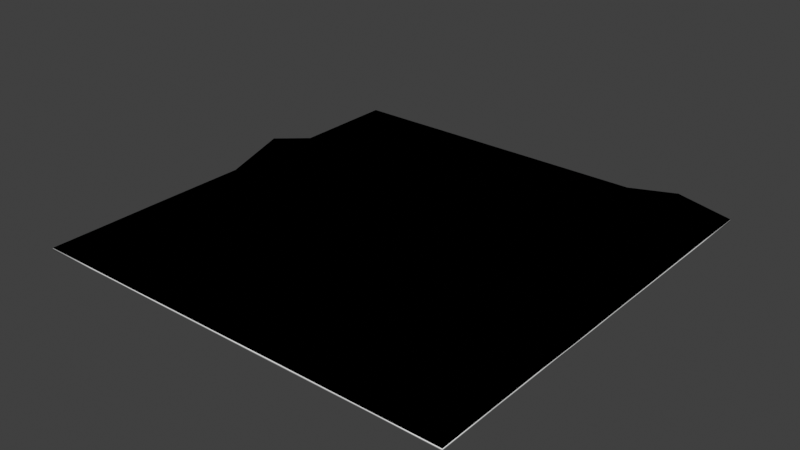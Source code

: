 # Source: Plane_ground.blend  (saved by Blender 3.4.6; exported with 4.5.12 LTS)
import bpy
from mathutils import Matrix  # noqa: F401  (used for matrix-valued properties, if any)

bpy.ops.wm.read_factory_settings(use_empty=True)
scene = bpy.context.scene
scene.name = 'Scene'

# ---- collections
col_collection = bpy.data.collections.new('Collection'); scene.collection.children.link(col_collection)

# ---- materials (node trees are filled in below, after node groups)
mat_material_001 = bpy.data.materials.new('Material.001')
mat_material_001.use_transparent_shadow = False
mat_material_002 = bpy.data.materials.new('Material.002')
mat_material_002.use_backface_culling = True
mat_material_002.use_transparent_shadow = False

# ---- material node trees
mat_material_001.use_nodes = True; mat_material_001.node_tree.nodes.clear()
_N = mat_material_001.node_tree.nodes; _L = mat_material_001.node_tree.links
n0 = _N.new('ShaderNodeBsdfPrincipled'); n0.name = 'Principled BSDF'; n0.location = (10, 300)
n0.distribution = 'GGX'
n0.subsurface_method = 'RANDOM_WALK_SKIN'
n0.inputs[3].default_value = 1.45
n0.inputs[27].default_value = (0.0, 0.0, 0.0, 1.0)
n0.inputs[28].default_value = 1.0
n1 = _N.new('ShaderNodeOutputMaterial'); n1.name = 'Material Output'; n1.location = (300, 300)
_L.new(n0.outputs[0], n1.inputs[0])
n1.is_active_output = True
mat_material_002.use_nodes = True; mat_material_002.node_tree.nodes.clear()
_N = mat_material_002.node_tree.nodes; _L = mat_material_002.node_tree.links
n0 = _N.new('ShaderNodeOutputMaterial'); n0.name = 'Material Output'; n0.location = (300, 300)
n1 = _N.new('ShaderNodeBsdfDiffuse'); n1.name = 'Diffuse BSDF'; n1.location = (10, 300)
n1.inputs[0].default_value = (0.0, 0.0, 0.0, 1.0)
n1.inputs[1].default_value = 0.5
_L.new(n1.outputs[0], n0.inputs[0])
n0.is_active_output = True

# ---- world
world_world = bpy.data.worlds.new('World'); scene.world = world_world
world_world.use_nodes = True; world_world.node_tree.nodes.clear()
_N = world_world.node_tree.nodes; _L = world_world.node_tree.links
n0 = _N.new('ShaderNodeOutputWorld'); n0.name = 'World Output'; n0.location = (300, 300)
n1 = _N.new('ShaderNodeBackground'); n1.name = 'Background'; n1.location = (10, 300)
n1.inputs[0].default_value = (0.05088, 0.05088, 0.05088, 1.0)
_L.new(n1.outputs[0], n0.inputs[0])
n0.is_active_output = True
world_world.color = (0.05088, 0.05088, 0.05088)
world_world.use_sun_shadow = False
world_world.sun_shadow_jitter_overblur = 0.0

# ---- meshes
me_plane = bpy.data.meshes.new('Plane')
me_plane.from_pydata([(-1.0, -1.0, 0.0), (1.0, -1.0, 0.0), (-1.0, 1.0, 0.0), (1.0, 1.0, 0.0), (-1.0, 0.0, 0.0), (1.0, 0.0, 0.0), (-1.0, -0.4789, 0.0), (1.0, -0.4789, 0.0), (1.0, 0.5, 0.0), (-1.0, 0.5, 0.0), (1.0, 0.75, 0.0), (-1.0, 0.75, 0.0), (-1.0, 0.2525, 0.07861), (1.0, 0.2525, 0.0), (1.0, -0.2395, 0.0), (-1.0, -0.2395, 0.0), (-1.0, -0.7395, 0.0), (1.0, -0.7395, 0.0), (0.004739, -1.0, 0.0), (0.004739, 1.0, 0.0), (0.004739, 0.0, 0.046), (0.004739, -0.4789, 0.0), (0.004739, 0.5, 0.05443), (0.004739, 0.75, 0.03261), (0.004739, 0.2525, 0.0), (0.004739, -0.2395, 0.0), (0.004739, -0.7395, 0.0), (-0.4976, 1.0, 0.0), (-0.4976, 0.0, 0.0), (-0.4976, -0.4789, 0.03261), (-0.4976, 0.5, 0.0), (-0.4976, 0.75, 0.046), (-0.4976, 0.2525, 0.046), (-0.4976, -0.2395, 0.03261), (-0.4976, -0.7395, 0.046), (-0.4976, -1.0, 0.0), (0.5024, -1.0, 0.0), (0.5024, 1.0, 0.0), (0.5024, 0.0, 0.08704), (0.5024, -0.4789, 0.03261), (0.5024, 0.5, 0.05443), (0.5024, 0.75, 0.0), (0.5024, 0.2525, 0.05443), (0.5024, -0.2395, 0.0), (0.5024, -0.7395, 0.0), (0.2536, 1.0, 0.0), (0.2536, 0.0, 0.0), (0.2536, -0.4789, 0.046), (0.2536, 0.5, 0.0), (0.2536, 0.75, 0.0), (0.2536, 0.2525, 0.0), (0.2536, -0.2395, 0.05443), (0.2536, -0.7395, 0.0), (0.2536, -1.0, 0.0), (0.7512, -1.0, 0.0), (0.7512, 1.0, 0.046), (0.7512, 0.0, 0.0), (0.7512, -0.4789, 0.0), (0.7512, 0.5, 0.03261), (0.7512, 0.75, 0.0), (0.7512, 0.2525, 0.05443), (0.7512, -0.2395, 0.05443), (0.7512, -0.7395, 0.0), (-0.2464, -1.0, 0.0), (-0.2464, 1.0, 0.0), (-0.2464, 0.0, 0.05443), (-0.2464, -0.4789, 0.03261), (-0.2464, 0.5, 0.05443), (-0.2464, 0.75, 0.0), (-0.2464, 0.2525, 0.0), (-0.2464, -0.2395, 0.05443), (-0.2464, -0.7395, 0.0), (-0.7488, 1.0, 0.0), (-0.7488, 0.0, 0.03261), (-0.7488, -0.4789, 0.03261), (-0.7488, 0.5, 0.0), (-0.7488, 0.75, 0.0), (-0.7488, 0.2525, 0.0), (-0.7488, -0.2395, 0.0), (-0.7488, -0.7395, 0.0), (-0.7488, -1.0, 0.0), (0.8756, -0.8697, 0.046), (0.6268, -0.8697, 0.03261), (0.8756, -0.6092, 0.0), (0.6268, -0.6092, 0.03261), (0.378, -0.8697, 0.0), (0.8756, -0.3592, 0.0), (0.8756, -0.1197, 0.05443), (0.378, -0.6092, 0.0), (0.6268, -0.3592, 0.05443), (0.1291, -0.8697, 0.0), (-0.1209, -0.8697, 0.03261), (0.6268, -0.1197, 0.046), (0.378, -0.3592, 0.0), (0.1291, -0.6092, 0.03261), (0.8756, 0.1263, 0.0), (0.8756, 0.3763, 0.0), (-0.372, -0.8697, 0.0), (0.1291, -0.3592, 0.046), (0.6268, 0.1263, 0.03261), (-0.1209, -0.6092, 0.0), (0.378, -0.1197, 0.05443), (0.378, 0.1263, 0.046), (-0.1209, -0.3592, 0.0), (-0.6232, -0.8697, 0.03261), (0.8756, 0.625, 0.0), (0.6268, 0.3763, 0.03261), (0.1291, -0.1197, 0.03261), (-0.372, -0.6092, 0.0), (0.8756, 0.875, 0.0), (-0.6232, -0.6092, 0.046), (0.378, 0.3763, 0.0), (-0.372, -0.3592, 0.0), (0.1291, 0.1263, 0.0), (0.6268, 0.625, 0.0), (-0.8744, -0.8697, 0.0), (-0.1209, -0.1197, 0.0), (-0.372, -0.1197, 0.0), (-0.1209, 0.1263, 0.0), (-0.8744, -0.6092, 0.0), (-0.6232, -0.3592, 0.05443), (0.6268, 0.875, 0.0), (0.378, 0.625, 0.05443), (0.1291, 0.3763, 0.03261), (0.378, 0.875, 0.03261), (0.1291, 0.625, 0.046), (-0.6232, -0.1197, 0.0), (-0.372, 0.1263, 0.0), (-0.1209, 0.3763, 0.0), (-0.8744, -0.3592, 0.046), (-0.6232, 0.1263, 0.0), (-0.1209, 0.625, 0.05443), (0.1291, 0.875, 0.0), (-0.372, 0.3763, 0.0), (-0.8744, -0.1197, 0.0), (-0.1209, 0.875, 0.0), (-0.6232, 0.3763, 0.03261), (-0.8744, 0.1263, 0.0), (-0.372, 0.625, 0.0), (-0.8744, 0.3763, 0.0), (-0.6232, 0.625, 0.0), (-0.372, 0.875, 0.0), (-0.6232, 0.875, 0.0), (-0.8744, 0.625, 0.0), (-0.8744, 0.875, 0.0)], [], [(59, 109, 55), (61, 14, 87), (62, 17, 83), (60, 13, 96), (58, 105, 59), (56, 95, 60), (57, 86, 61), (54, 1, 81), (63, 18, 91), (66, 103, 70), (65, 20, 118), (67, 131, 68), (69, 128, 67), (71, 100, 66), (70, 116, 65), (68, 135, 64), (76, 31, 142), (78, 126, 73), (79, 34, 110), (77, 136, 75), (75, 140, 76), (73, 130, 77), (74, 120, 78), (80, 35, 104), (53, 36, 85), (47, 93, 51), (46, 38, 102), (48, 40, 122), (50, 111, 48), (52, 88, 47), (51, 101, 46), (49, 124, 45), (23, 49, 132), (25, 51, 107), (26, 52, 94), (24, 50, 123), (22, 125, 23), (20, 113, 24), (21, 98, 25), (18, 53, 90), (36, 54, 82), (39, 89, 43), (38, 99, 42), (40, 114, 41), (42, 60, 106), (44, 62, 84), (43, 61, 92), (41, 59, 121), (31, 141, 27), (33, 117, 28), (34, 108, 29), (32, 133, 30), (30, 67, 138), (28, 65, 127), (29, 66, 112), (35, 63, 97), (0, 80, 115), (6, 129, 15), (4, 137, 12), (9, 143, 11), (12, 77, 139), (16, 79, 119), (15, 78, 134), (11, 76, 144), (16, 115, 79), (79, 104, 34), (6, 119, 74), (15, 129, 78), (34, 97, 71), (74, 110, 29), (29, 108, 66), (4, 134, 73), (71, 91, 26), (78, 120, 33), (66, 100, 21), (33, 112, 70), (73, 126, 28), (12, 137, 77), (26, 90, 52), (70, 103, 25), (9, 139, 75), (21, 94, 47), (52, 85, 44), (77, 130, 32), (28, 117, 65), (32, 127, 69), (44, 82, 62), (65, 116, 20), (25, 98, 51), (11, 143, 76), (47, 88, 39), (75, 136, 30), (20, 107, 46), (76, 140, 31), (69, 118, 24), (30, 133, 67), (62, 81, 17), (39, 84, 57), (51, 93, 43), (2, 144, 72), (72, 142, 27), (46, 101, 38), (24, 113, 50), (43, 89, 61), (31, 138, 68), (67, 128, 22), (57, 83, 7), (50, 102, 42), (61, 86, 14), (27, 141, 64), (68, 131, 23), (22, 123, 48), (38, 92, 56), (48, 111, 40), (56, 87, 5), (42, 99, 60), (64, 135, 19), (23, 125, 49), (49, 122, 41), (40, 106, 58), (19, 132, 45), (60, 95, 13), (41, 114, 59), (58, 96, 8), (45, 124, 37), (37, 121, 55), (59, 105, 10), (55, 109, 3), (81, 62, 54), (17, 81, 1), (82, 44, 36), (83, 57, 62), (7, 83, 17), (62, 82, 54), (85, 52, 53), (86, 57, 7), (57, 84, 62), (14, 86, 7), (84, 39, 44), (44, 85, 36), (39, 88, 44), (5, 87, 14), (89, 39, 57), (52, 90, 53), (87, 56, 61), (90, 26, 18), (88, 52, 44), (61, 89, 57), (26, 91, 18), (13, 95, 5), (91, 71, 63), (94, 21, 26), (43, 93, 39), (56, 92, 61), (47, 94, 52), (93, 47, 39), (95, 56, 5), (92, 38, 43), (97, 34, 35), (38, 101, 43), (101, 51, 43), (71, 97, 63), (98, 21, 47), (96, 58, 60), (60, 99, 56), (21, 100, 26), (99, 38, 56), (100, 71, 26), (51, 98, 47), (8, 96, 13), (34, 104, 35), (107, 20, 25), (105, 58, 8), (25, 103, 21), (10, 105, 8), (102, 50, 46), (42, 102, 38), (66, 108, 71), (106, 40, 42), (103, 66, 21), (108, 34, 71), (58, 106, 60), (46, 107, 51), (104, 79, 80), (50, 113, 46), (29, 110, 34), (113, 20, 46), (70, 112, 66), (114, 40, 58), (59, 114, 58), (116, 70, 25), (110, 74, 79), (20, 116, 25), (79, 115, 80), (111, 50, 42), (40, 111, 42), (109, 59, 10), (112, 33, 29), (115, 16, 0), (3, 109, 10), (122, 49, 48), (123, 22, 24), (33, 120, 29), (41, 122, 40), (121, 37, 41), (117, 33, 70), (118, 69, 65), (120, 74, 29), (119, 6, 16), (74, 119, 79), (48, 123, 50), (65, 117, 70), (55, 121, 59), (24, 118, 20), (78, 129, 74), (124, 49, 41), (69, 127, 65), (37, 124, 41), (127, 32, 28), (128, 69, 24), (129, 6, 74), (22, 128, 24), (125, 22, 48), (28, 126, 33), (49, 125, 48), (126, 78, 33), (23, 131, 22), (32, 130, 28), (67, 133, 69), (133, 32, 69), (130, 73, 28), (131, 67, 22), (73, 134, 78), (132, 19, 23), (134, 4, 15), (45, 132, 49), (68, 138, 67), (77, 137, 73), (135, 68, 23), (137, 4, 73), (30, 136, 32), (138, 31, 30), (19, 135, 23), (136, 77, 32), (31, 140, 30), (139, 9, 12), (140, 75, 30), (75, 139, 77), (141, 31, 68), (64, 141, 68), (142, 72, 76), (27, 142, 31), (143, 9, 75), (76, 143, 75), (72, 144, 76), (144, 2, 11)])
me_plane.polygons.foreach_set('use_smooth', [True] * 256)
_uv = me_plane.uv_layers.new(name='UVMap')
_uv.uv.foreach_set('vector', [0.8756, 0.875, 0.9378, 0.9375, 0.8756, 1.0, 0.8756, 0.3803, 1.0, 0.3803, 0.9378, 0.4401, 0.8756, 0.1303, 1.0, 0.1303, 0.9378, 0.1954, 0.8756, 0.6263, 1.0, 0.6263, 0.9378, 0.6881, 0.8756, 0.75, 0.9378, 0.8125, 0.8756, 0.875, 0.8756, 0.5, 0.9378, 0.5631, 0.8756, 0.6263, 0.8756, 0.2605, 0.9378, 0.3204, 0.8756, 0.3803, 0.8756, 0.0, 1.0, 0.0, 0.9378, 0.06513, 0.3768, 0.0, 0.5024, 0.0, 0.4396, 0.06513, 0.3768, 0.2605, 0.4396, 0.3204, 0.3768, 0.3803, 0.3768, 0.5, 0.5024, 0.5, 0.4396, 0.5631, 0.3768, 0.75, 0.4396, 0.8125, 0.3768, 0.875, 0.3768, 0.6263, 0.4396, 0.6881, 0.3768, 0.75, 0.3768, 0.1303, 0.4396, 0.1954, 0.3768, 0.2605, 0.3768, 0.3803, 0.4396, 0.4401, 0.3768, 0.5, 0.3768, 0.875, 0.4396, 0.9375, 0.3768, 1.0, 0.1256, 0.875, 0.2512, 0.875, 0.1884, 0.9375, 0.1256, 0.3803, 0.1884, 0.4401, 0.1256, 0.5, 0.1256, 0.1303, 0.2512, 0.1303, 0.1884, 0.1954, 0.1256, 0.6263, 0.1884, 0.6881, 0.1256, 0.75, 0.1256, 0.75, 0.1884, 0.8125, 0.1256, 0.875, 0.1256, 0.5, 0.1884, 0.5631, 0.1256, 0.6263, 0.1256, 0.2605, 0.1884, 0.3204, 0.1256, 0.3803, 0.1256, 0.0, 0.2512, 0.0, 0.1884, 0.06513, 0.6268, 0.0, 0.7512, 0.0, 0.689, 0.06513, 0.6268, 0.2605, 0.689, 0.3204, 0.6268, 0.3803, 0.6268, 0.5, 0.7512, 0.5, 0.689, 0.5631, 0.6268, 0.75, 0.7512, 0.75, 0.689, 0.8125, 0.6268, 0.6263, 0.689, 0.6881, 0.6268, 0.75, 0.6268, 0.1303, 0.689, 0.1954, 0.6268, 0.2605, 0.6268, 0.3803, 0.689, 0.4401, 0.6268, 0.5, 0.6268, 0.875, 0.689, 0.9375, 0.6268, 1.0, 0.5024, 0.875, 0.6268, 0.875, 0.5646, 0.9375, 0.5024, 0.3803, 0.6268, 0.3803, 0.5646, 0.4401, 0.5024, 0.1303, 0.6268, 0.1303, 0.5646, 0.1954, 0.5024, 0.6263, 0.6268, 0.6263, 0.5646, 0.6881, 0.5024, 0.75, 0.5646, 0.8125, 0.5024, 0.875, 0.5024, 0.5, 0.5646, 0.5631, 0.5024, 0.6263, 0.5024, 0.2605, 0.5646, 0.3204, 0.5024, 0.3803, 0.5024, 0.0, 0.6268, 0.0, 0.5646, 0.06513, 0.7512, 0.0, 0.8756, 0.0, 0.8134, 0.06513, 0.7512, 0.2605, 0.8134, 0.3204, 0.7512, 0.3803, 0.7512, 0.5, 0.8134, 0.5631, 0.7512, 0.6263, 0.7512, 0.75, 0.8134, 0.8125, 0.7512, 0.875, 0.7512, 0.6263, 0.8756, 0.6263, 0.8134, 0.6881, 0.7512, 0.1303, 0.8756, 0.1303, 0.8134, 0.1954, 0.7512, 0.3803, 0.8756, 0.3803, 0.8134, 0.4401, 0.7512, 0.875, 0.8756, 0.875, 0.8134, 0.9375, 0.2512, 0.875, 0.314, 0.9375, 0.2512, 1.0, 0.2512, 0.3803, 0.314, 0.4401, 0.2512, 0.5, 0.2512, 0.1303, 0.314, 0.1954, 0.2512, 0.2605, 0.2512, 0.6263, 0.314, 0.6881, 0.2512, 0.75, 0.2512, 0.75, 0.3768, 0.75, 0.314, 0.8125, 0.2512, 0.5, 0.3768, 0.5, 0.314, 0.5631, 0.2512, 0.2605, 0.3768, 0.2605, 0.314, 0.3204, 0.2512, 0.0, 0.3768, 0.0, 0.314, 0.06513, 0.0, 0.0, 0.1256, 0.0, 0.0628, 0.06513, 0.0, 0.2605, 0.0628, 0.3204, 0.0, 0.3803, 0.0, 0.5, 0.0628, 0.5631, 0.0, 0.6263, 0.0, 0.75, 0.0628, 0.8125, 0.0, 0.875, 0.0, 0.6263, 0.1256, 0.6263, 0.0628, 0.6881, 0.0, 0.1303, 0.1256, 0.1303, 0.0628, 0.1954, 0.0, 0.3803, 0.1256, 0.3803, 0.0628, 0.4401, 0.0, 0.875, 0.1256, 0.875, 0.0628, 0.9375, 0.0, 0.1303, 0.0628, 0.06513, 0.1256, 0.1303, 0.1256, 0.1303, 0.1884, 0.06513, 0.2512, 0.1303, 0.0, 0.2605, 0.0628, 0.1954, 0.1256, 0.2605, 0.0, 0.3803, 0.0628, 0.3204, 0.1256, 0.3803, 0.2512, 0.1303, 0.314, 0.06513, 0.3768, 0.1303, 0.1256, 0.2605, 0.1884, 0.1954, 0.2512, 0.2605, 0.2512, 0.2605, 0.314, 0.1954, 0.3768, 0.2605, 0.0, 0.5, 0.0628, 0.4401, 0.1256, 0.5, 0.3768, 0.1303, 0.4396, 0.06513, 0.5024, 0.1303, 0.1256, 0.3803, 0.1884, 0.3204, 0.2512, 0.3803, 0.3768, 0.2605, 0.4396, 0.1954, 0.5024, 0.2605, 0.2512, 0.3803, 0.314, 0.3204, 0.3768, 0.3803, 0.1256, 0.5, 0.1884, 0.4401, 0.2512, 0.5, 0.0, 0.6263, 0.0628, 0.5631, 0.1256, 0.6263, 0.5024, 0.1303, 0.5646, 0.06513, 0.6268, 0.1303, 0.3768, 0.3803, 0.4396, 0.3204, 0.5024, 0.3803, 0.0, 0.75, 0.0628, 0.6881, 0.1256, 0.75, 0.5024, 0.2605, 0.5646, 0.1954, 0.6268, 0.2605, 0.6268, 0.1303, 0.689, 0.06513, 0.7512, 0.1303, 0.1256, 0.6263, 0.1884, 0.5631, 0.2512, 0.6263, 0.2512, 0.5, 0.314, 0.4401, 0.3768, 0.5, 0.2512, 0.6263, 0.314, 0.5631, 0.3768, 0.6263, 0.7512, 0.1303, 0.8134, 0.06513, 0.8756, 0.1303, 0.3768, 0.5, 0.4396, 0.4401, 0.5024, 0.5, 0.5024, 0.3803, 0.5646, 0.3204, 0.6268, 0.3803, 0.0, 0.875, 0.0628, 0.8125, 0.1256, 0.875, 0.6268, 0.2605, 0.689, 0.1954, 0.7512, 0.2605, 0.1256, 0.75, 0.1884, 0.6881, 0.2512, 0.75, 0.5024, 0.5, 0.5646, 0.4401, 0.6268, 0.5, 0.1256, 0.875, 0.1884, 0.8125, 0.2512, 0.875, 0.3768, 0.6263, 0.4396, 0.5631, 0.5024, 0.6263, 0.2512, 0.75, 0.314, 0.6881, 0.3768, 0.75, 0.8756, 0.1303, 0.9378, 0.06513, 1.0, 0.1303, 0.7512, 0.2605, 0.8134, 0.1954, 0.8756, 0.2605, 0.6268, 0.3803, 0.689, 0.3204, 0.7512, 0.3803, 0.0, 1.0, 0.0628, 0.9375, 0.1256, 1.0, 0.1256, 1.0, 0.1884, 0.9375, 0.2512, 1.0, 0.6268, 0.5, 0.689, 0.4401, 0.7512, 0.5, 0.5024, 0.6263, 0.5646, 0.5631, 0.6268, 0.6263, 0.7512, 0.3803, 0.8134, 0.3204, 0.8756, 0.3803, 0.2512, 0.875, 0.314, 0.8125, 0.3768, 0.875, 0.3768, 0.75, 0.4396, 0.6881, 0.5024, 0.75, 0.8756, 0.2605, 0.9378, 0.1954, 1.0, 0.2605, 0.6268, 0.6263, 0.689, 0.5631, 0.7512, 0.6263, 0.8756, 0.3803, 0.9378, 0.3204, 1.0, 0.3803, 0.2512, 1.0, 0.314, 0.9375, 0.3768, 1.0, 0.3768, 0.875, 0.4396, 0.8125, 0.5024, 0.875, 0.5024, 0.75, 0.5646, 0.6881, 0.6268, 0.75, 0.7512, 0.5, 0.8134, 0.4401, 0.8756, 0.5, 0.6268, 0.75, 0.689, 0.6881, 0.7512, 0.75, 0.8756, 0.5, 0.9378, 0.4401, 1.0, 0.5, 0.7512, 0.6263, 0.8134, 0.5631, 0.8756, 0.6263, 0.3768, 1.0, 0.4396, 0.9375, 0.5024, 1.0, 0.5024, 0.875, 0.5646, 0.8125, 0.6268, 0.875, 0.6268, 0.875, 0.689, 0.8125, 0.7512, 0.875, 0.7512, 0.75, 0.8134, 0.6881, 0.8756, 0.75, 0.5024, 1.0, 0.5646, 0.9375, 0.6268, 1.0, 0.8756, 0.6263, 0.9378, 0.5631, 1.0, 0.6263, 0.7512, 0.875, 0.8134, 0.8125, 0.8756, 0.875, 0.8756, 0.75, 0.9378, 0.6881, 1.0, 0.75, 0.6268, 1.0, 0.689, 0.9375, 0.7512, 1.0, 0.7512, 1.0, 0.8134, 0.9375, 0.8756, 1.0, 0.8756, 0.875, 0.9378, 0.8125, 1.0, 0.875, 0.8756, 1.0, 0.9378, 0.9375, 1.0, 1.0, 0.9378, 0.06513, 0.8756, 0.1303, 0.8756, 0.0, 1.0, 0.1303, 0.9378, 0.06513, 1.0, 0.0, 0.8134, 0.06513, 0.7512, 0.1303, 0.7512, 0.0, 0.9378, 0.1954, 0.8756, 0.2605, 0.8756, 0.1303, 1.0, 0.2605, 0.9378, 0.1954, 1.0, 0.1303, 0.8756, 0.1303, 0.8134, 0.06513, 0.8756, 0.0, 0.689, 0.06513, 0.6268, 0.1303, 0.6268, 0.0, 0.9378, 0.3204, 0.8756, 0.2605, 1.0, 0.2605, 0.8756, 0.2605, 0.8134, 0.1954, 0.8756, 0.1303, 1.0, 0.3803, 0.9378, 0.3204, 1.0, 0.2605, 0.8134, 0.1954, 0.7512, 0.2605, 0.7512, 0.1303, 0.7512, 0.1303, 0.689, 0.06513, 0.7512, 0.0, 0.7512, 0.2605, 0.689, 0.1954, 0.7512, 0.1303, 1.0, 0.5, 0.9378, 0.4401, 1.0, 0.3803, 0.8134, 0.3204, 0.7512, 0.2605, 0.8756, 0.2605, 0.6268, 0.1303, 0.5646, 0.06513, 0.6268, 0.0, 0.9378, 0.4401, 0.8756, 0.5, 0.8756, 0.3803, 0.5646, 0.06513, 0.5024, 0.1303, 0.5024, 0.0, 0.689, 0.1954, 0.6268, 0.1303, 0.7512, 0.1303, 0.8756, 0.3803, 0.8134, 0.3204, 0.8756, 0.2605, 0.5024, 0.1303, 0.4396, 0.06513, 0.5024, 0.0, 1.0, 0.6263, 0.9378, 0.5631, 1.0, 0.5, 0.4396, 0.06513, 0.3768, 0.1303, 0.3768, 0.0, 0.5646, 0.1954, 0.5024, 0.2605, 0.5024, 0.1303, 0.7512, 0.3803, 0.689, 0.3204, 0.7512, 0.2605, 0.8756, 0.5, 0.8134, 0.4401, 0.8756, 0.3803, 0.6268, 0.2605, 0.5646, 0.1954, 0.6268, 0.1303, 0.689, 0.3204, 0.6268, 0.2605, 0.7512, 0.2605, 0.9378, 0.5631, 0.8756, 0.5, 1.0, 0.5, 0.8134, 0.4401, 0.7512, 0.5, 0.7512, 0.3803, 0.314, 0.06513, 0.2512, 0.1303, 0.2512, 0.0, 0.7512, 0.5, 0.689, 0.4401, 0.7512, 0.3803, 0.689, 0.4401, 0.6268, 0.3803, 0.7512, 0.3803, 0.3768, 0.1303, 0.314, 0.06513, 0.3768, 0.0, 0.5646, 0.3204, 0.5024, 0.2605, 0.6268, 0.2605, 0.9378, 0.6881, 0.8756, 0.75, 0.8756, 0.6263, 0.8756, 0.6263, 0.8134, 0.5631, 0.8756, 0.5, 0.5024, 0.2605, 0.4396, 0.1954, 0.5024, 0.1303, 0.8134, 0.5631, 0.7512, 0.5, 0.8756, 0.5, 0.4396, 0.1954, 0.3768, 0.1303, 0.5024, 0.1303, 0.6268, 0.3803, 0.5646, 0.3204, 0.6268, 0.2605, 1.0, 0.75, 0.9378, 0.6881, 1.0, 0.6263, 0.2512, 0.1303, 0.1884, 0.06513, 0.2512, 0.0, 0.5646, 0.4401, 0.5024, 0.5, 0.5024, 0.3803, 0.9378, 0.8125, 0.8756, 0.75, 1.0, 0.75, 0.5024, 0.3803, 0.4396, 0.3204, 0.5024, 0.2605, 1.0, 0.875, 0.9378, 0.8125, 1.0, 0.75, 0.689, 0.5631, 0.6268, 0.6263, 0.6268, 0.5, 0.7512, 0.6263, 0.689, 0.5631, 0.7512, 0.5, 0.3768, 0.2605, 0.314, 0.1954, 0.3768, 0.1303, 0.8134, 0.6881, 0.7512, 0.75, 0.7512, 0.6263, 0.4396, 0.3204, 0.3768, 0.2605, 0.5024, 0.2605, 0.314, 0.1954, 0.2512, 0.1303, 0.3768, 0.1303, 0.8756, 0.75, 0.8134, 0.6881, 0.8756, 0.6263, 0.6268, 0.5, 0.5646, 0.4401, 0.6268, 0.3803, 0.1884, 0.06513, 0.1256, 0.1303, 0.1256, 0.0, 0.6268, 0.6263, 0.5646, 0.5631, 0.6268, 0.5, 0.2512, 0.2605, 0.1884, 0.1954, 0.2512, 0.1303, 0.5646, 0.5631, 0.5024, 0.5, 0.6268, 0.5, 0.3768, 0.3803, 0.314, 0.3204, 0.3768, 0.2605, 0.8134, 0.8125, 0.7512, 0.75, 0.8756, 0.75, 0.8756, 0.875, 0.8134, 0.8125, 0.8756, 0.75, 0.4396, 0.4401, 0.3768, 0.3803, 0.5024, 0.3803, 0.1884, 0.1954, 0.1256, 0.2605, 0.1256, 0.1303, 0.5024, 0.5, 0.4396, 0.4401, 0.5024, 0.3803, 0.1256, 0.1303, 0.0628, 0.06513, 0.1256, 0.0, 0.689, 0.6881, 0.6268, 0.6263, 0.7512, 0.6263, 0.7512, 0.75, 0.689, 0.6881, 0.7512, 0.6263, 0.9378, 0.9375, 0.8756, 0.875, 1.0, 0.875, 0.314, 0.3204, 0.2512, 0.3803, 0.2512, 0.2605, 0.0628, 0.06513, 0.0, 0.1303, 0.0, 0.0, 1.0, 1.0, 0.9378, 0.9375, 1.0, 0.875, 0.689, 0.8125, 0.6268, 0.875, 0.6268, 0.75, 0.5646, 0.6881, 0.5024, 0.75, 0.5024, 0.6263, 0.2512, 0.3803, 0.1884, 0.3204, 0.2512, 0.2605, 0.7512, 0.875, 0.689, 0.8125, 0.7512, 0.75, 0.8134, 0.9375, 0.7512, 1.0, 0.7512, 0.875, 0.314, 0.4401, 0.2512, 0.3803, 0.3768, 0.3803, 0.4396, 0.5631, 0.3768, 0.6263, 0.3768, 0.5, 0.1884, 0.3204, 0.1256, 0.2605, 0.2512, 0.2605, 0.0628, 0.1954, 0.0, 0.2605, 0.0, 0.1303, 0.1256, 0.2605, 0.0628, 0.1954, 0.1256, 0.1303, 0.6268, 0.75, 0.5646, 0.6881, 0.6268, 0.6263, 0.3768, 0.5, 0.314, 0.4401, 0.3768, 0.3803, 0.8756, 1.0, 0.8134, 0.9375, 0.8756, 0.875, 0.5024, 0.6263, 0.4396, 0.5631, 0.5024, 0.5, 0.1256, 0.3803, 0.0628, 0.3204, 0.1256, 0.2605, 0.689, 0.9375, 0.6268, 0.875, 0.7512, 0.875, 0.3768, 0.6263, 0.314, 0.5631, 0.3768, 0.5, 0.7512, 1.0, 0.689, 0.9375, 0.7512, 0.875, 0.314, 0.5631, 0.2512, 0.6263, 0.2512, 0.5, 0.4396, 0.6881, 0.3768, 0.6263, 0.5024, 0.6263, 0.0628, 0.3204, 0.0, 0.2605, 0.1256, 0.2605, 0.5024, 0.75, 0.4396, 0.6881, 0.5024, 0.6263, 0.5646, 0.8125, 0.5024, 0.75, 0.6268, 0.75, 0.2512, 0.5, 0.1884, 0.4401, 0.2512, 0.3803, 0.6268, 0.875, 0.5646, 0.8125, 0.6268, 0.75, 0.1884, 0.4401, 0.1256, 0.3803, 0.2512, 0.3803, 0.5024, 0.875, 0.4396, 0.8125, 0.5024, 0.75, 0.2512, 0.6263, 0.1884, 0.5631, 0.2512, 0.5, 0.3768, 0.75, 0.314, 0.6881, 0.3768, 0.6263, 0.314, 0.6881, 0.2512, 0.6263, 0.3768, 0.6263, 0.1884, 0.5631, 0.1256, 0.5, 0.2512, 0.5, 0.4396, 0.8125, 0.3768, 0.75, 0.5024, 0.75, 0.1256, 0.5, 0.0628, 0.4401, 0.1256, 0.3803, 0.5646, 0.9375, 0.5024, 1.0, 0.5024, 0.875, 0.0628, 0.4401, 0.0, 0.5, 0.0, 0.3803, 0.6268, 1.0, 0.5646, 0.9375, 0.6268, 0.875, 0.3768, 0.875, 0.314, 0.8125, 0.3768, 0.75, 0.1256, 0.6263, 0.0628, 0.5631, 0.1256, 0.5, 0.4396, 0.9375, 0.3768, 0.875, 0.5024, 0.875, 0.0628, 0.5631, 0.0, 0.5, 0.1256, 0.5, 0.2512, 0.75, 0.1884, 0.6881, 0.2512, 0.6263, 0.314, 0.8125, 0.2512, 0.875, 0.2512, 0.75, 0.5024, 1.0, 0.4396, 0.9375, 0.5024, 0.875, 0.1884, 0.6881, 0.1256, 0.6263, 0.2512, 0.6263, 0.2512, 0.875, 0.1884, 0.8125, 0.2512, 0.75, 0.0628, 0.6881, 0.0, 0.75, 0.0, 0.6263, 0.1884, 0.8125, 0.1256, 0.75, 0.2512, 0.75, 0.1256, 0.75, 0.0628, 0.6881, 0.1256, 0.6263, 0.314, 0.9375, 0.2512, 0.875, 0.3768, 0.875, 0.3768, 1.0, 0.314, 0.9375, 0.3768, 0.875, 0.1884, 0.9375, 0.1256, 1.0, 0.1256, 0.875, 0.2512, 1.0, 0.1884, 0.9375, 0.2512, 0.875, 0.0628, 0.8125, 0.0, 0.75, 0.1256, 0.75, 0.1256, 0.875, 0.0628, 0.8125, 0.1256, 0.75, 0.1256, 1.0, 0.0628, 0.9375, 0.1256, 0.875, 0.0628, 0.9375, 0.0, 1.0, 0.0, 0.875])
me_plane.materials.append(mat_material_001)
me_plane.materials.append(mat_material_002)
me_plane.update()

# ---- objects
ob_plane_template = bpy.data.objects.new('Plane_Template', me_plane)

# ---- transforms, parenting, visibility, modifiers, constraints
ob_plane_template.location = (0.0, 0.0, 0.0)
ob_plane_template.scale = (15.0, 15.0, 15.0)
_m = ob_plane_template.modifiers.new('Solidify', 'SOLIDIFY')
_m.thickness = -0.01
_m.material_offset = 1
_m.use_flip_normals = True

# ---- collection membership
col_collection.objects.link(ob_plane_template)

# ---- scene / render settings (as saved in the file)
scene.frame_start = 1; scene.frame_end = 250; scene.frame_set(1)
scene.render.engine = 'BLENDER_EEVEE_NEXT'
scene.cycles.sampling_pattern = 'TABULATED_SOBOL'
scene.cycles.use_light_tree = False
scene.view_settings.view_transform = 'Standard'
bpy.context.view_layer.update()

# ---- added for rendering (the .blend has no active camera and no usable light): camera, sun
cam_auto = bpy.data.cameras.new('AutoCamera')
cam_auto.lens = 50.0
cam_auto.sensor_width = 36.0
cam_auto.clip_end = 1000.0
ob_auto_camera = bpy.data.objects.new('AutoCamera', cam_auto)
scene.collection.objects.link(ob_auto_camera)
ob_auto_camera.location = (39.3433, -47.2134, 32.1991)
ob_auto_camera.rotation_euler = (1.09748, -7.21219e-08, 0.694738)
scene.camera = ob_auto_camera
light_auto_sun = bpy.data.lights.new('AutoSun', 'SUN')
light_auto_sun.energy = 3.0
light_auto_sun.angle = 0.0523599
ob_auto_sun = bpy.data.objects.new('AutoSun', light_auto_sun)
scene.collection.objects.link(ob_auto_sun)
ob_auto_sun.rotation_euler = (0.872665, 0.174533, 0.523599)
bpy.context.view_layer.update()
